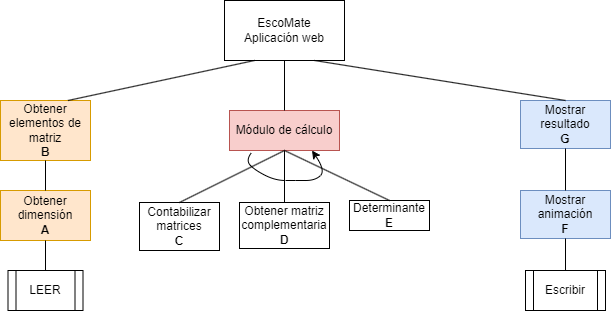

The diagram above was exported from draw.io. Its source (the exported page's mxGraphModel, read from the mxfile embedded in the PNG):
<mxGraphModel dx="2405" dy="569" grid="1" gridSize="10" guides="1" tooltips="1" connect="1" arrows="1" fold="1" page="1" pageScale="1" pageWidth="1300" pageHeight="750" math="0" shadow="0">
  <root>
    <mxCell id="0" />
    <mxCell id="1" parent="0" />
    <mxCell id="7kCI8G5pdvqIhxviXRvu-3" value="EscoMate&lt;br&gt;Aplicación web" style="rounded=0;whiteSpace=wrap;html=1;" parent="1" vertex="1">
      <mxGeometry x="-1056" y="40" width="120" height="60" as="geometry" />
    </mxCell>
    <mxCell id="7kCI8G5pdvqIhxviXRvu-4" value="Obtener dimensión&lt;br&gt;&lt;b&gt;A&lt;/b&gt;" style="rounded=0;whiteSpace=wrap;html=1;fillColor=#ffe6cc;strokeColor=#d79b00;" parent="1" vertex="1">
      <mxGeometry x="-1280" y="230" width="90" height="50" as="geometry" />
    </mxCell>
    <mxCell id="7kCI8G5pdvqIhxviXRvu-5" value="Obtener elementos de matriz&lt;br&gt;&lt;b&gt;B&lt;/b&gt;" style="rounded=0;whiteSpace=wrap;html=1;fillColor=#ffe6cc;strokeColor=#d79b00;" parent="1" vertex="1">
      <mxGeometry x="-1280" y="140" width="90" height="60" as="geometry" />
    </mxCell>
    <mxCell id="7kCI8G5pdvqIhxviXRvu-6" value="LEER" style="shape=process;whiteSpace=wrap;html=1;backgroundOutline=1;" parent="1" vertex="1">
      <mxGeometry x="-1272.5" y="310" width="75" height="40" as="geometry" />
    </mxCell>
    <mxCell id="7kCI8G5pdvqIhxviXRvu-7" value="Módulo de cálculo" style="rounded=0;whiteSpace=wrap;html=1;fillColor=#f8cecc;strokeColor=#b85450;" parent="1" vertex="1">
      <mxGeometry x="-1051" y="150" width="110" height="40" as="geometry" />
    </mxCell>
    <mxCell id="7kCI8G5pdvqIhxviXRvu-19" value="Obtener matriz complementaria&lt;br&gt;&lt;b&gt;D&lt;/b&gt;" style="rounded=0;whiteSpace=wrap;html=1;" parent="1" vertex="1">
      <mxGeometry x="-1041" y="242" width="90" height="46" as="geometry" />
    </mxCell>
    <mxCell id="7kCI8G5pdvqIhxviXRvu-20" value="Contabilizar matrices&lt;br&gt;&lt;b&gt;C&lt;/b&gt;" style="rounded=0;whiteSpace=wrap;html=1;" parent="1" vertex="1">
      <mxGeometry x="-1141" y="242" width="80" height="48" as="geometry" />
    </mxCell>
    <mxCell id="7kCI8G5pdvqIhxviXRvu-21" value="Determinante&lt;br&gt;&lt;b&gt;E&lt;/b&gt;" style="rounded=0;whiteSpace=wrap;html=1;" parent="1" vertex="1">
      <mxGeometry x="-931" y="240" width="80" height="30" as="geometry" />
    </mxCell>
    <mxCell id="7kCI8G5pdvqIhxviXRvu-22" value="" style="endArrow=none;html=1;rounded=0;entryX=0.5;entryY=1;entryDx=0;entryDy=0;exitX=0.5;exitY=0;exitDx=0;exitDy=0;" parent="1" source="7kCI8G5pdvqIhxviXRvu-20" target="7kCI8G5pdvqIhxviXRvu-7" edge="1">
      <mxGeometry width="50" height="50" relative="1" as="geometry">
        <mxPoint x="-1075" y="230" as="sourcePoint" />
        <mxPoint x="-1065" y="190" as="targetPoint" />
      </mxGeometry>
    </mxCell>
    <mxCell id="7kCI8G5pdvqIhxviXRvu-23" value="" style="endArrow=none;html=1;rounded=0;entryX=0.5;entryY=1;entryDx=0;entryDy=0;exitX=0.5;exitY=0;exitDx=0;exitDy=0;" parent="1" source="7kCI8G5pdvqIhxviXRvu-19" target="7kCI8G5pdvqIhxviXRvu-7" edge="1">
      <mxGeometry width="50" height="50" relative="1" as="geometry">
        <mxPoint x="-975" y="230" as="sourcePoint" />
        <mxPoint x="-1085" y="150" as="targetPoint" />
      </mxGeometry>
    </mxCell>
    <mxCell id="7kCI8G5pdvqIhxviXRvu-24" value="" style="endArrow=none;html=1;rounded=0;entryX=0.5;entryY=1;entryDx=0;entryDy=0;exitX=0.5;exitY=0;exitDx=0;exitDy=0;" parent="1" source="7kCI8G5pdvqIhxviXRvu-21" target="7kCI8G5pdvqIhxviXRvu-7" edge="1">
      <mxGeometry width="50" height="50" relative="1" as="geometry">
        <mxPoint x="-1135" y="200" as="sourcePoint" />
        <mxPoint x="-1085" y="150" as="targetPoint" />
      </mxGeometry>
    </mxCell>
    <mxCell id="7kCI8G5pdvqIhxviXRvu-25" value="" style="curved=1;endArrow=classic;html=1;rounded=0;exitX=0.199;exitY=1.057;exitDx=0;exitDy=0;exitPerimeter=0;entryX=0.75;entryY=1;entryDx=0;entryDy=0;" parent="1" source="7kCI8G5pdvqIhxviXRvu-7" target="7kCI8G5pdvqIhxviXRvu-7" edge="1">
      <mxGeometry width="50" height="50" relative="1" as="geometry">
        <mxPoint x="-1135" y="200" as="sourcePoint" />
        <mxPoint x="-1085" y="150" as="targetPoint" />
        <Array as="points">
          <mxPoint x="-1035" y="200" />
          <mxPoint x="-1025" y="210" />
          <mxPoint x="-1005" y="220" />
          <mxPoint x="-985" y="220" />
          <mxPoint x="-965" y="220" />
          <mxPoint x="-955" y="210" />
        </Array>
      </mxGeometry>
    </mxCell>
    <mxCell id="7kCI8G5pdvqIhxviXRvu-26" value="" style="endArrow=none;html=1;rounded=0;entryX=0.25;entryY=1;entryDx=0;entryDy=0;exitX=0.75;exitY=0;exitDx=0;exitDy=0;" parent="1" source="7kCI8G5pdvqIhxviXRvu-5" target="7kCI8G5pdvqIhxviXRvu-3" edge="1">
      <mxGeometry width="50" height="50" relative="1" as="geometry">
        <mxPoint x="-870" y="280" as="sourcePoint" />
        <mxPoint x="-820" y="230" as="targetPoint" />
      </mxGeometry>
    </mxCell>
    <mxCell id="7kCI8G5pdvqIhxviXRvu-27" value="" style="endArrow=none;html=1;rounded=0;entryX=0.5;entryY=1;entryDx=0;entryDy=0;" parent="1" source="7kCI8G5pdvqIhxviXRvu-4" target="7kCI8G5pdvqIhxviXRvu-5" edge="1">
      <mxGeometry width="50" height="50" relative="1" as="geometry">
        <mxPoint x="-960" y="280" as="sourcePoint" />
        <mxPoint x="-910" y="230" as="targetPoint" />
      </mxGeometry>
    </mxCell>
    <mxCell id="7kCI8G5pdvqIhxviXRvu-28" value="" style="endArrow=none;html=1;rounded=0;entryX=0.5;entryY=1;entryDx=0;entryDy=0;exitX=0.5;exitY=0;exitDx=0;exitDy=0;" parent="1" source="7kCI8G5pdvqIhxviXRvu-6" target="7kCI8G5pdvqIhxviXRvu-4" edge="1">
      <mxGeometry width="50" height="50" relative="1" as="geometry">
        <mxPoint x="-960" y="280" as="sourcePoint" />
        <mxPoint x="-910" y="230" as="targetPoint" />
      </mxGeometry>
    </mxCell>
    <mxCell id="7kCI8G5pdvqIhxviXRvu-55" value="" style="endArrow=none;html=1;rounded=0;exitX=0.5;exitY=1;exitDx=0;exitDy=0;entryX=0.5;entryY=0;entryDx=0;entryDy=0;" parent="1" source="7kCI8G5pdvqIhxviXRvu-3" target="7kCI8G5pdvqIhxviXRvu-7" edge="1">
      <mxGeometry width="50" height="50" relative="1" as="geometry">
        <mxPoint x="-610" y="120" as="sourcePoint" />
        <mxPoint x="-1055" y="130" as="targetPoint" />
      </mxGeometry>
    </mxCell>
    <mxCell id="7kCI8G5pdvqIhxviXRvu-57" value="Escribir" style="shape=process;whiteSpace=wrap;html=1;backgroundOutline=1;" parent="1" vertex="1">
      <mxGeometry x="-755" y="310" width="80" height="40" as="geometry" />
    </mxCell>
    <mxCell id="7kCI8G5pdvqIhxviXRvu-62" value="Mostrar resultado&lt;br&gt;&lt;b&gt;G&lt;/b&gt;" style="rounded=0;whiteSpace=wrap;html=1;fillColor=#dae8fc;strokeColor=#6c8ebf;" parent="1" vertex="1">
      <mxGeometry x="-760" y="140" width="90" height="48" as="geometry" />
    </mxCell>
    <mxCell id="7kCI8G5pdvqIhxviXRvu-63" value="Mostrar animación&lt;br&gt;&lt;b&gt;F&lt;/b&gt;" style="rounded=0;whiteSpace=wrap;html=1;fillColor=#dae8fc;strokeColor=#6c8ebf;" parent="1" vertex="1">
      <mxGeometry x="-760" y="230" width="90" height="48" as="geometry" />
    </mxCell>
    <mxCell id="7kCI8G5pdvqIhxviXRvu-64" value="" style="endArrow=none;html=1;rounded=0;exitX=0.75;exitY=1;exitDx=0;exitDy=0;entryX=0.5;entryY=0;entryDx=0;entryDy=0;" parent="1" source="7kCI8G5pdvqIhxviXRvu-3" target="7kCI8G5pdvqIhxviXRvu-62" edge="1">
      <mxGeometry width="50" height="50" relative="1" as="geometry">
        <mxPoint x="-735" y="290" as="sourcePoint" />
        <mxPoint x="-685" y="240" as="targetPoint" />
      </mxGeometry>
    </mxCell>
    <mxCell id="7kCI8G5pdvqIhxviXRvu-65" value="" style="endArrow=none;html=1;rounded=0;entryX=0.5;entryY=1;entryDx=0;entryDy=0;" parent="1" source="7kCI8G5pdvqIhxviXRvu-63" target="7kCI8G5pdvqIhxviXRvu-62" edge="1">
      <mxGeometry width="50" height="50" relative="1" as="geometry">
        <mxPoint x="-855" y="290" as="sourcePoint" />
        <mxPoint x="-805" y="240" as="targetPoint" />
      </mxGeometry>
    </mxCell>
    <mxCell id="7kCI8G5pdvqIhxviXRvu-66" value="" style="endArrow=none;html=1;rounded=0;entryX=0.5;entryY=1;entryDx=0;entryDy=0;exitX=0.5;exitY=0;exitDx=0;exitDy=0;" parent="1" source="7kCI8G5pdvqIhxviXRvu-57" target="7kCI8G5pdvqIhxviXRvu-63" edge="1">
      <mxGeometry width="50" height="50" relative="1" as="geometry">
        <mxPoint x="-855" y="290" as="sourcePoint" />
        <mxPoint x="-805" y="240" as="targetPoint" />
      </mxGeometry>
    </mxCell>
  </root>
</mxGraphModel>